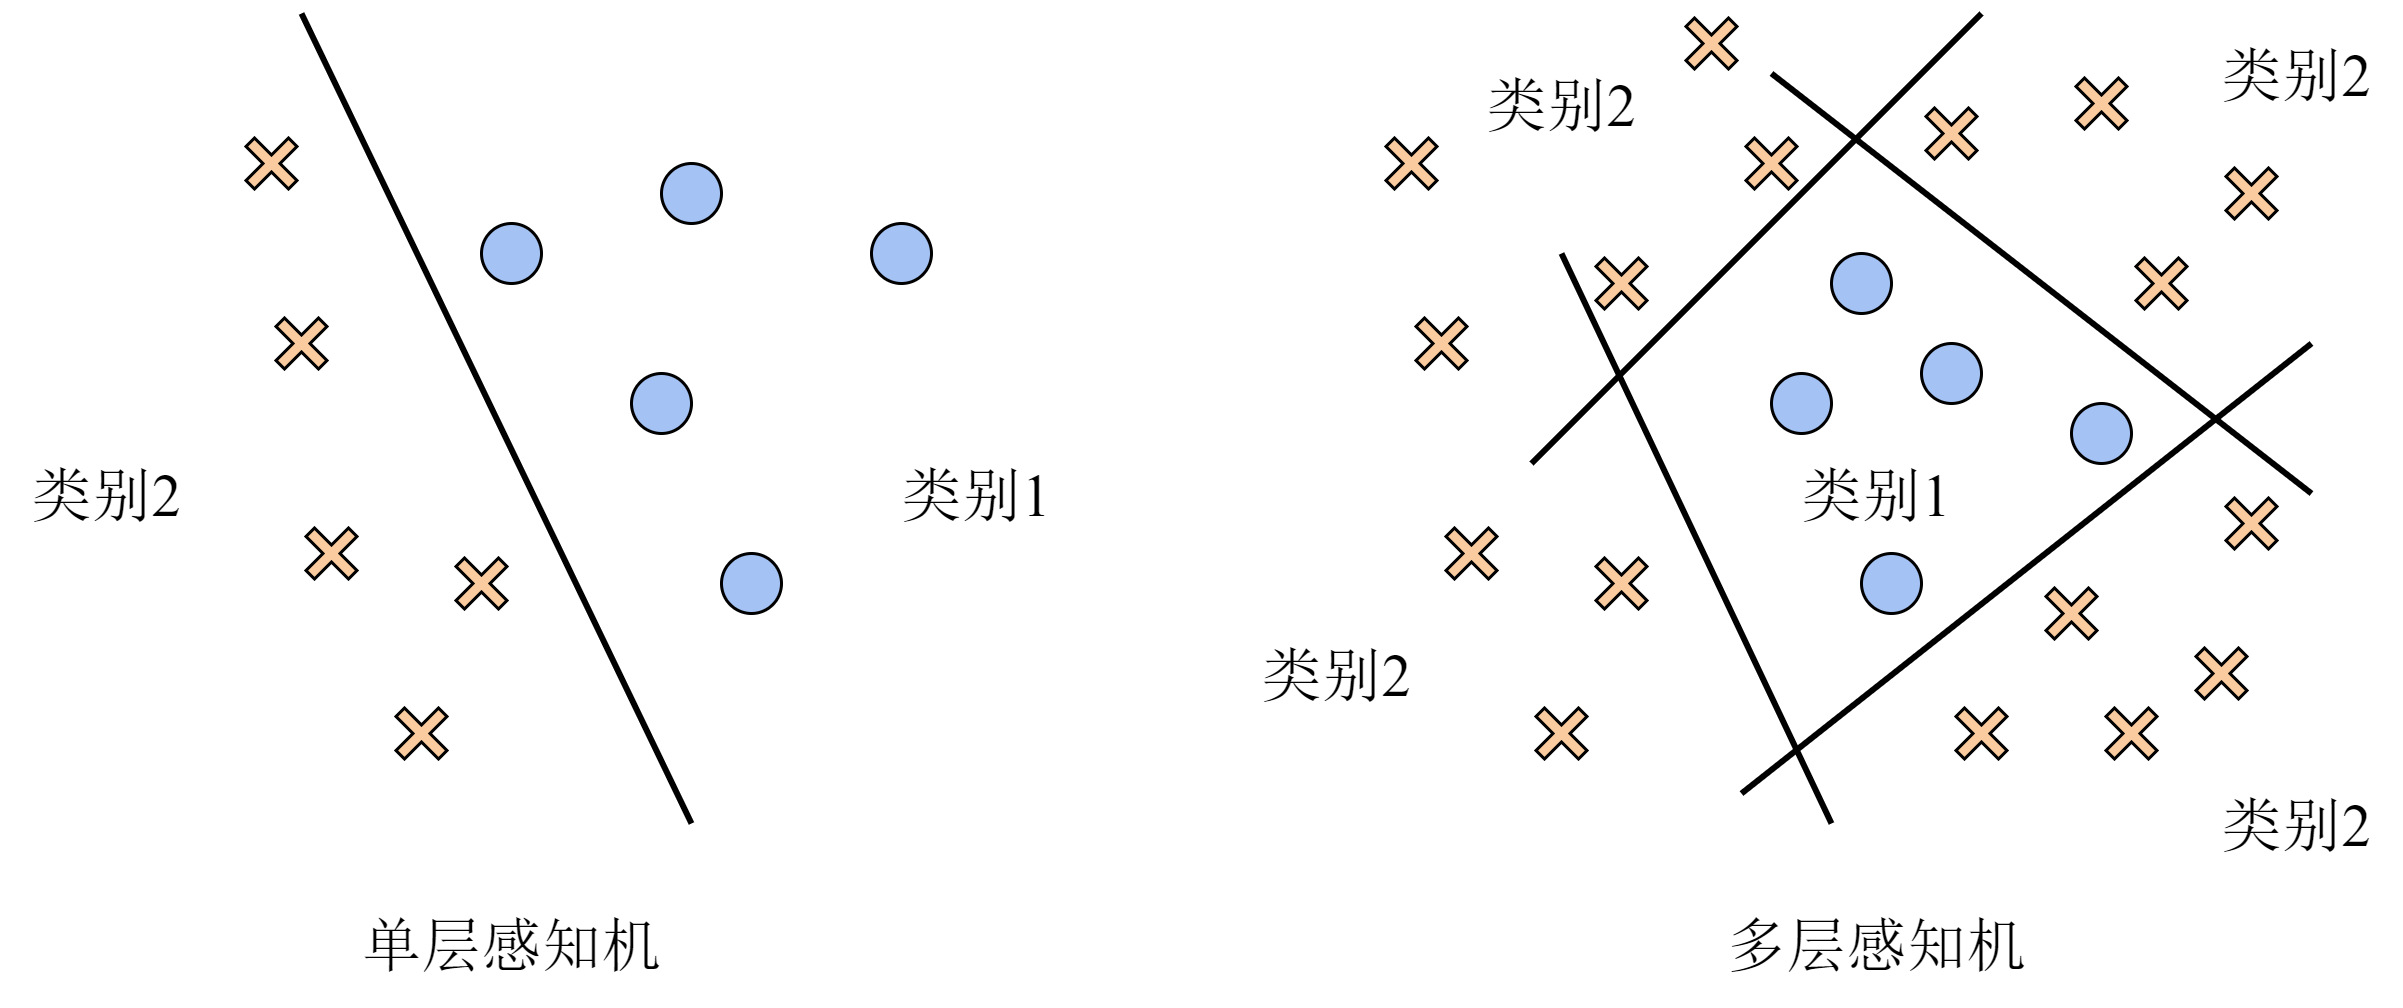

The diagram above was exported from draw.io. Its source (the exported page's mxGraphModel, read from the mxfile embedded in the PNG):
<mxGraphModel dx="1088" dy="900" grid="1" gridSize="10" guides="1" tooltips="1" connect="1" arrows="1" fold="1" page="1" pageScale="1" pageWidth="2336" pageHeight="1654" math="0" shadow="0">
  <root>
    <mxCell id="0" />
    <mxCell id="1" parent="0" />
    <mxCell id="S8t3Dpg5YYKaG0Ir3UiM-2" value="" style="ellipse;whiteSpace=wrap;html=1;aspect=fixed;fillColor=#A4C2F4;" vertex="1" parent="1">
      <mxGeometry x="320" y="160" width="20" height="20" as="geometry" />
    </mxCell>
    <mxCell id="S8t3Dpg5YYKaG0Ir3UiM-3" value="" style="ellipse;whiteSpace=wrap;html=1;aspect=fixed;fillColor=#A4C2F4;" vertex="1" parent="1">
      <mxGeometry x="400" y="110" width="20" height="20" as="geometry" />
    </mxCell>
    <mxCell id="S8t3Dpg5YYKaG0Ir3UiM-4" value="" style="ellipse;whiteSpace=wrap;html=1;aspect=fixed;fillColor=#A4C2F4;" vertex="1" parent="1">
      <mxGeometry x="330" y="90" width="20" height="20" as="geometry" />
    </mxCell>
    <mxCell id="S8t3Dpg5YYKaG0Ir3UiM-5" value="" style="ellipse;whiteSpace=wrap;html=1;aspect=fixed;fillColor=#A4C2F4;" vertex="1" parent="1">
      <mxGeometry x="270" y="110" width="20" height="20" as="geometry" />
    </mxCell>
    <mxCell id="S8t3Dpg5YYKaG0Ir3UiM-7" value="" style="ellipse;whiteSpace=wrap;html=1;aspect=fixed;fillColor=#A4C2F4;" vertex="1" parent="1">
      <mxGeometry x="350" y="220" width="20" height="20" as="geometry" />
    </mxCell>
    <mxCell id="S8t3Dpg5YYKaG0Ir3UiM-9" value="" style="shape=cross;whiteSpace=wrap;html=1;fillColor=#F9CB9E;rotation=45;points=[];" vertex="1" parent="1">
      <mxGeometry x="240" y="270" width="20" height="20" as="geometry" />
    </mxCell>
    <mxCell id="S8t3Dpg5YYKaG0Ir3UiM-10" value="" style="shape=cross;whiteSpace=wrap;html=1;fillColor=#F9CB9E;rotation=45;points=[];" vertex="1" parent="1">
      <mxGeometry x="210" y="210" width="20" height="20" as="geometry" />
    </mxCell>
    <mxCell id="S8t3Dpg5YYKaG0Ir3UiM-11" value="" style="shape=cross;whiteSpace=wrap;html=1;fillColor=#F9CB9E;rotation=45;points=[];" vertex="1" parent="1">
      <mxGeometry x="260" y="220" width="20" height="20" as="geometry" />
    </mxCell>
    <mxCell id="S8t3Dpg5YYKaG0Ir3UiM-12" value="" style="shape=cross;whiteSpace=wrap;html=1;fillColor=#F9CB9E;rotation=45;points=[];" vertex="1" parent="1">
      <mxGeometry x="200" y="140" width="20" height="20" as="geometry" />
    </mxCell>
    <mxCell id="S8t3Dpg5YYKaG0Ir3UiM-13" value="" style="shape=cross;whiteSpace=wrap;html=1;fillColor=#F9CB9E;rotation=45;points=[];" vertex="1" parent="1">
      <mxGeometry x="190" y="80" width="20" height="20" as="geometry" />
    </mxCell>
    <mxCell id="S8t3Dpg5YYKaG0Ir3UiM-14" value="" style="endArrow=none;html=1;rounded=0;strokeWidth=2;" edge="1" parent="1">
      <mxGeometry width="50" height="50" relative="1" as="geometry">
        <mxPoint x="340" y="310" as="sourcePoint" />
        <mxPoint x="210" y="40" as="targetPoint" />
      </mxGeometry>
    </mxCell>
    <mxCell id="S8t3Dpg5YYKaG0Ir3UiM-15" value="&lt;font style=&quot;font-size: 20px;&quot; face=&quot;宋体&quot;&gt;类别&lt;/font&gt;&lt;font face=&quot;Times New Roman&quot; style=&quot;font-size: 20px;&quot;&gt;1&lt;/font&gt;" style="text;html=1;align=center;verticalAlign=middle;resizable=0;points=[];autosize=1;strokeColor=none;fillColor=none;" vertex="1" parent="1">
      <mxGeometry x="400" y="180" width="70" height="40" as="geometry" />
    </mxCell>
    <mxCell id="S8t3Dpg5YYKaG0Ir3UiM-16" value="&lt;font style=&quot;font-size: 20px;&quot; face=&quot;宋体&quot;&gt;类别&lt;/font&gt;&lt;font face=&quot;Times New Roman&quot; style=&quot;font-size: 20px;&quot;&gt;2&lt;/font&gt;" style="text;html=1;align=center;verticalAlign=middle;resizable=0;points=[];autosize=1;strokeColor=none;fillColor=none;" vertex="1" parent="1">
      <mxGeometry x="110" y="180" width="70" height="40" as="geometry" />
    </mxCell>
    <mxCell id="S8t3Dpg5YYKaG0Ir3UiM-17" value="&lt;font face=&quot;宋体&quot;&gt;&lt;span style=&quot;font-size: 20px;&quot;&gt;单层感知机&lt;/span&gt;&lt;/font&gt;" style="text;html=1;align=center;verticalAlign=middle;resizable=0;points=[];autosize=1;strokeColor=none;fillColor=none;" vertex="1" parent="1">
      <mxGeometry x="220" y="330" width="120" height="40" as="geometry" />
    </mxCell>
    <mxCell id="S8t3Dpg5YYKaG0Ir3UiM-19" value="" style="ellipse;whiteSpace=wrap;html=1;aspect=fixed;fillColor=#A4C2F4;" vertex="1" parent="1">
      <mxGeometry x="700" y="160" width="20" height="20" as="geometry" />
    </mxCell>
    <mxCell id="S8t3Dpg5YYKaG0Ir3UiM-20" value="" style="ellipse;whiteSpace=wrap;html=1;aspect=fixed;fillColor=#A4C2F4;" vertex="1" parent="1">
      <mxGeometry x="750" y="150" width="20" height="20" as="geometry" />
    </mxCell>
    <mxCell id="S8t3Dpg5YYKaG0Ir3UiM-21" value="" style="ellipse;whiteSpace=wrap;html=1;aspect=fixed;fillColor=#A4C2F4;" vertex="1" parent="1">
      <mxGeometry x="720" y="120" width="20" height="20" as="geometry" />
    </mxCell>
    <mxCell id="S8t3Dpg5YYKaG0Ir3UiM-22" value="" style="ellipse;whiteSpace=wrap;html=1;aspect=fixed;fillColor=#A4C2F4;" vertex="1" parent="1">
      <mxGeometry x="800" y="170" width="20" height="20" as="geometry" />
    </mxCell>
    <mxCell id="S8t3Dpg5YYKaG0Ir3UiM-23" value="" style="ellipse;whiteSpace=wrap;html=1;aspect=fixed;fillColor=#A4C2F4;" vertex="1" parent="1">
      <mxGeometry x="730" y="220" width="20" height="20" as="geometry" />
    </mxCell>
    <mxCell id="S8t3Dpg5YYKaG0Ir3UiM-24" value="" style="shape=cross;whiteSpace=wrap;html=1;fillColor=#F9CB9E;rotation=45;points=[];" vertex="1" parent="1">
      <mxGeometry x="620" y="270" width="20" height="20" as="geometry" />
    </mxCell>
    <mxCell id="S8t3Dpg5YYKaG0Ir3UiM-25" value="" style="shape=cross;whiteSpace=wrap;html=1;fillColor=#F9CB9E;rotation=45;points=[];" vertex="1" parent="1">
      <mxGeometry x="590" y="210" width="20" height="20" as="geometry" />
    </mxCell>
    <mxCell id="S8t3Dpg5YYKaG0Ir3UiM-26" value="" style="shape=cross;whiteSpace=wrap;html=1;fillColor=#F9CB9E;rotation=45;points=[];" vertex="1" parent="1">
      <mxGeometry x="640" y="220" width="20" height="20" as="geometry" />
    </mxCell>
    <mxCell id="S8t3Dpg5YYKaG0Ir3UiM-27" value="" style="shape=cross;whiteSpace=wrap;html=1;fillColor=#F9CB9E;rotation=45;points=[];" vertex="1" parent="1">
      <mxGeometry x="580" y="140" width="20" height="20" as="geometry" />
    </mxCell>
    <mxCell id="S8t3Dpg5YYKaG0Ir3UiM-28" value="" style="shape=cross;whiteSpace=wrap;html=1;fillColor=#F9CB9E;rotation=45;points=[];" vertex="1" parent="1">
      <mxGeometry x="570" y="80" width="20" height="20" as="geometry" />
    </mxCell>
    <mxCell id="S8t3Dpg5YYKaG0Ir3UiM-29" value="" style="endArrow=none;html=1;rounded=0;strokeWidth=2;" edge="1" parent="1">
      <mxGeometry width="50" height="50" relative="1" as="geometry">
        <mxPoint x="720" y="310" as="sourcePoint" />
        <mxPoint x="630" y="120" as="targetPoint" />
      </mxGeometry>
    </mxCell>
    <mxCell id="S8t3Dpg5YYKaG0Ir3UiM-30" value="&lt;font style=&quot;font-size: 20px;&quot; face=&quot;宋体&quot;&gt;类别&lt;/font&gt;&lt;font face=&quot;Times New Roman&quot; style=&quot;font-size: 20px;&quot;&gt;1&lt;/font&gt;" style="text;html=1;align=center;verticalAlign=middle;resizable=0;points=[];autosize=1;strokeColor=none;fillColor=none;" vertex="1" parent="1">
      <mxGeometry x="700" y="180" width="70" height="40" as="geometry" />
    </mxCell>
    <mxCell id="S8t3Dpg5YYKaG0Ir3UiM-31" value="&lt;font style=&quot;font-size: 20px;&quot; face=&quot;宋体&quot;&gt;类别&lt;/font&gt;&lt;font face=&quot;Times New Roman&quot; style=&quot;font-size: 20px;&quot;&gt;2&lt;/font&gt;" style="text;html=1;align=center;verticalAlign=middle;resizable=0;points=[];autosize=1;strokeColor=none;fillColor=none;" vertex="1" parent="1">
      <mxGeometry x="520" y="240" width="70" height="40" as="geometry" />
    </mxCell>
    <mxCell id="S8t3Dpg5YYKaG0Ir3UiM-32" value="&lt;font face=&quot;宋体&quot;&gt;&lt;span style=&quot;font-size: 20px;&quot;&gt;多层感知机&lt;/span&gt;&lt;/font&gt;" style="text;html=1;align=center;verticalAlign=middle;resizable=0;points=[];autosize=1;strokeColor=none;fillColor=none;" vertex="1" parent="1">
      <mxGeometry x="675" y="330" width="120" height="40" as="geometry" />
    </mxCell>
    <mxCell id="S8t3Dpg5YYKaG0Ir3UiM-35" value="" style="shape=cross;whiteSpace=wrap;html=1;fillColor=#F9CB9E;rotation=45;points=[];" vertex="1" parent="1">
      <mxGeometry x="690" y="80" width="20" height="20" as="geometry" />
    </mxCell>
    <mxCell id="S8t3Dpg5YYKaG0Ir3UiM-36" value="" style="shape=cross;whiteSpace=wrap;html=1;fillColor=#F9CB9E;rotation=45;points=[];" vertex="1" parent="1">
      <mxGeometry x="750" y="70" width="20" height="20" as="geometry" />
    </mxCell>
    <mxCell id="S8t3Dpg5YYKaG0Ir3UiM-37" value="" style="shape=cross;whiteSpace=wrap;html=1;fillColor=#F9CB9E;rotation=45;points=[];" vertex="1" parent="1">
      <mxGeometry x="820" y="120" width="20" height="20" as="geometry" />
    </mxCell>
    <mxCell id="S8t3Dpg5YYKaG0Ir3UiM-38" value="" style="shape=cross;whiteSpace=wrap;html=1;fillColor=#F9CB9E;rotation=45;points=[];" vertex="1" parent="1">
      <mxGeometry x="850" y="90" width="20" height="20" as="geometry" />
    </mxCell>
    <mxCell id="S8t3Dpg5YYKaG0Ir3UiM-39" value="" style="shape=cross;whiteSpace=wrap;html=1;fillColor=#F9CB9E;rotation=45;points=[];" vertex="1" parent="1">
      <mxGeometry x="800" y="60" width="20" height="20" as="geometry" />
    </mxCell>
    <mxCell id="S8t3Dpg5YYKaG0Ir3UiM-40" value="" style="shape=cross;whiteSpace=wrap;html=1;fillColor=#F9CB9E;rotation=45;points=[];" vertex="1" parent="1">
      <mxGeometry x="850" y="200" width="20" height="20" as="geometry" />
    </mxCell>
    <mxCell id="S8t3Dpg5YYKaG0Ir3UiM-41" value="" style="shape=cross;whiteSpace=wrap;html=1;fillColor=#F9CB9E;rotation=45;points=[];" vertex="1" parent="1">
      <mxGeometry x="790" y="230" width="20" height="20" as="geometry" />
    </mxCell>
    <mxCell id="S8t3Dpg5YYKaG0Ir3UiM-42" value="" style="shape=cross;whiteSpace=wrap;html=1;fillColor=#F9CB9E;rotation=45;points=[];" vertex="1" parent="1">
      <mxGeometry x="810" y="270" width="20" height="20" as="geometry" />
    </mxCell>
    <mxCell id="S8t3Dpg5YYKaG0Ir3UiM-43" value="" style="shape=cross;whiteSpace=wrap;html=1;fillColor=#F9CB9E;rotation=45;points=[];" vertex="1" parent="1">
      <mxGeometry x="760" y="270" width="20" height="20" as="geometry" />
    </mxCell>
    <mxCell id="S8t3Dpg5YYKaG0Ir3UiM-44" value="" style="shape=cross;whiteSpace=wrap;html=1;fillColor=#F9CB9E;rotation=45;points=[];" vertex="1" parent="1">
      <mxGeometry x="840" y="250" width="20" height="20" as="geometry" />
    </mxCell>
    <mxCell id="S8t3Dpg5YYKaG0Ir3UiM-47" value="" style="shape=cross;whiteSpace=wrap;html=1;fillColor=#F9CB9E;rotation=45;points=[];" vertex="1" parent="1">
      <mxGeometry x="640" y="120" width="20" height="20" as="geometry" />
    </mxCell>
    <mxCell id="S8t3Dpg5YYKaG0Ir3UiM-49" value="" style="shape=cross;whiteSpace=wrap;html=1;fillColor=#F9CB9E;rotation=45;points=[];" vertex="1" parent="1">
      <mxGeometry x="670" y="40" width="20" height="20" as="geometry" />
    </mxCell>
    <mxCell id="S8t3Dpg5YYKaG0Ir3UiM-50" value="" style="endArrow=none;html=1;rounded=0;strokeWidth=2;fontFamily=Times New Roman;fontSize=20;" edge="1" parent="1">
      <mxGeometry width="50" height="50" relative="1" as="geometry">
        <mxPoint x="620" y="190" as="sourcePoint" />
        <mxPoint x="770" y="40" as="targetPoint" />
      </mxGeometry>
    </mxCell>
    <mxCell id="S8t3Dpg5YYKaG0Ir3UiM-51" value="" style="endArrow=none;html=1;rounded=0;strokeWidth=2;fontFamily=Times New Roman;fontSize=20;" edge="1" parent="1">
      <mxGeometry width="50" height="50" relative="1" as="geometry">
        <mxPoint x="880" y="200" as="sourcePoint" />
        <mxPoint x="700" y="60" as="targetPoint" />
      </mxGeometry>
    </mxCell>
    <mxCell id="S8t3Dpg5YYKaG0Ir3UiM-52" value="" style="endArrow=none;html=1;rounded=0;strokeWidth=2;fontFamily=Times New Roman;fontSize=20;" edge="1" parent="1">
      <mxGeometry width="50" height="50" relative="1" as="geometry">
        <mxPoint x="690" y="300" as="sourcePoint" />
        <mxPoint x="880" y="150" as="targetPoint" />
      </mxGeometry>
    </mxCell>
    <mxCell id="S8t3Dpg5YYKaG0Ir3UiM-53" value="&lt;font style=&quot;font-size: 20px;&quot; face=&quot;宋体&quot;&gt;类别&lt;/font&gt;&lt;font face=&quot;Times New Roman&quot; style=&quot;font-size: 20px;&quot;&gt;2&lt;/font&gt;" style="text;html=1;align=center;verticalAlign=middle;resizable=0;points=[];autosize=1;strokeColor=none;fillColor=none;" vertex="1" parent="1">
      <mxGeometry x="595" y="50" width="70" height="40" as="geometry" />
    </mxCell>
    <mxCell id="S8t3Dpg5YYKaG0Ir3UiM-54" value="&lt;font style=&quot;font-size: 20px;&quot; face=&quot;宋体&quot;&gt;类别&lt;/font&gt;&lt;font face=&quot;Times New Roman&quot; style=&quot;font-size: 20px;&quot;&gt;2&lt;/font&gt;" style="text;html=1;align=center;verticalAlign=middle;resizable=0;points=[];autosize=1;strokeColor=none;fillColor=none;" vertex="1" parent="1">
      <mxGeometry x="840" y="40" width="70" height="40" as="geometry" />
    </mxCell>
    <mxCell id="S8t3Dpg5YYKaG0Ir3UiM-55" value="&lt;font style=&quot;font-size: 20px;&quot; face=&quot;宋体&quot;&gt;类别&lt;/font&gt;&lt;font face=&quot;Times New Roman&quot; style=&quot;font-size: 20px;&quot;&gt;2&lt;/font&gt;" style="text;html=1;align=center;verticalAlign=middle;resizable=0;points=[];autosize=1;strokeColor=none;fillColor=none;" vertex="1" parent="1">
      <mxGeometry x="840" y="290" width="70" height="40" as="geometry" />
    </mxCell>
  </root>
</mxGraphModel>